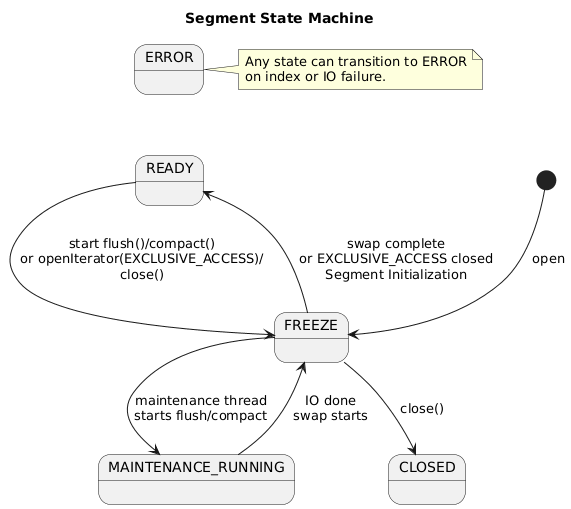

The diagram above was rendered by PlantUML. Its source (embedded in the PNG):
@startuml
title Segment State Machine
state READY
state FREEZE
state MAINTENANCE_RUNNING
state CLOSED
state ERROR

[*] --> FREEZE : open
FREEZE --> MAINTENANCE_RUNNING : maintenance thread\nstarts flush/compact
FREEZE --> READY : swap complete\nor EXCLUSIVE_ACCESS closed\nSegment Initialization
FREEZE --> CLOSED : close()
READY --> FREEZE : start flush()/compact()\nor openIterator(EXCLUSIVE_ACCESS)/\nclose()
MAINTENANCE_RUNNING --> FREEZE : IO done\nswap starts

ERROR -[hidden]-> READY

note right of ERROR
  Any state can transition to ERROR
  on index or IO failure.
end note
@enduml